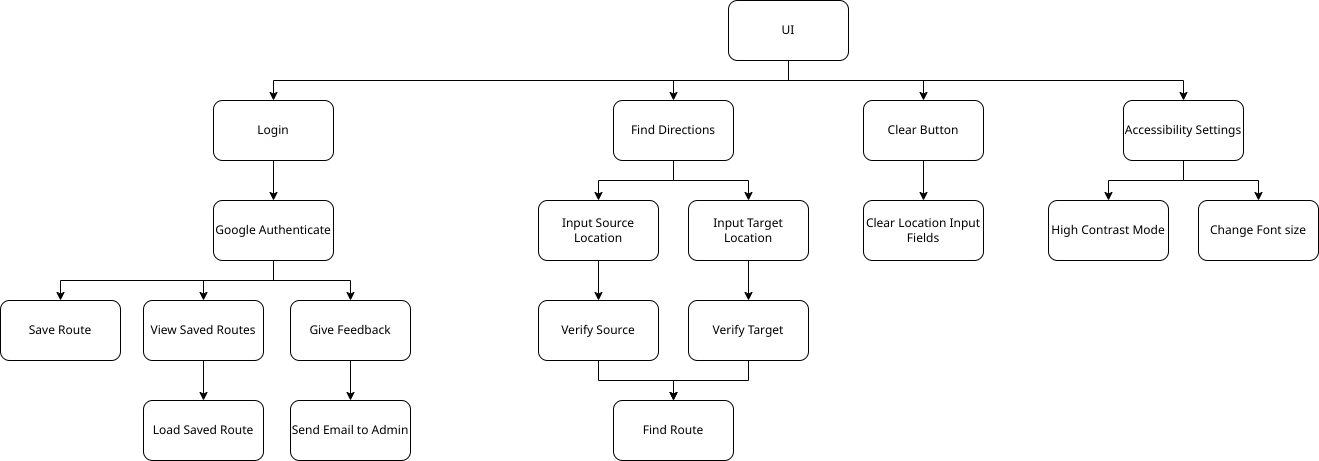

The diagram above was exported from draw.io. Its source (the exported page's mxGraphModel, read from the mxfile embedded in the PNG):
<mxGraphModel dx="1508" dy="577" grid="1" gridSize="10" guides="1" tooltips="1" connect="1" arrows="1" fold="1" page="1" pageScale="1" pageWidth="850" pageHeight="1100" math="0" shadow="0">
  <root>
    <mxCell id="0" />
    <mxCell id="1" parent="0" />
    <mxCell id="Ae6CFwXbM0f7kMj9r7hs-7" style="edgeStyle=orthogonalEdgeStyle;rounded=0;orthogonalLoop=1;jettySize=auto;html=1;exitX=0.5;exitY=1;exitDx=0;exitDy=0;entryX=0.5;entryY=0;entryDx=0;entryDy=0;" parent="1" source="Ae6CFwXbM0f7kMj9r7hs-2" target="Ae6CFwXbM0f7kMj9r7hs-6" edge="1">
      <mxGeometry relative="1" as="geometry" />
    </mxCell>
    <mxCell id="Ae6CFwXbM0f7kMj9r7hs-24" style="edgeStyle=orthogonalEdgeStyle;rounded=0;orthogonalLoop=1;jettySize=auto;html=1;exitX=0.5;exitY=1;exitDx=0;exitDy=0;entryX=0.5;entryY=0;entryDx=0;entryDy=0;" parent="1" source="Ae6CFwXbM0f7kMj9r7hs-2" target="Ae6CFwXbM0f7kMj9r7hs-12" edge="1">
      <mxGeometry relative="1" as="geometry" />
    </mxCell>
    <mxCell id="Ae6CFwXbM0f7kMj9r7hs-26" style="edgeStyle=orthogonalEdgeStyle;rounded=0;orthogonalLoop=1;jettySize=auto;html=1;exitX=0.5;exitY=1;exitDx=0;exitDy=0;entryX=0.5;entryY=0;entryDx=0;entryDy=0;" parent="1" source="Ae6CFwXbM0f7kMj9r7hs-2" target="Ae6CFwXbM0f7kMj9r7hs-17" edge="1">
      <mxGeometry relative="1" as="geometry" />
    </mxCell>
    <mxCell id="Ae6CFwXbM0f7kMj9r7hs-28" style="edgeStyle=orthogonalEdgeStyle;rounded=0;orthogonalLoop=1;jettySize=auto;html=1;exitX=0.5;exitY=1;exitDx=0;exitDy=0;entryX=0.5;entryY=0;entryDx=0;entryDy=0;" parent="1" source="Ae6CFwXbM0f7kMj9r7hs-2" target="Ae6CFwXbM0f7kMj9r7hs-9" edge="1">
      <mxGeometry relative="1" as="geometry" />
    </mxCell>
    <mxCell id="Ae6CFwXbM0f7kMj9r7hs-2" value="UI" style="rounded=1;whiteSpace=wrap;html=1;" parent="1" vertex="1">
      <mxGeometry x="438" width="120" height="60" as="geometry" />
    </mxCell>
    <mxCell id="Ae6CFwXbM0f7kMj9r7hs-48" style="edgeStyle=orthogonalEdgeStyle;rounded=0;orthogonalLoop=1;jettySize=auto;html=1;exitX=0.5;exitY=1;exitDx=0;exitDy=0;entryX=0.5;entryY=0;entryDx=0;entryDy=0;" parent="1" source="Ae6CFwXbM0f7kMj9r7hs-3" target="Ae6CFwXbM0f7kMj9r7hs-46" edge="1">
      <mxGeometry relative="1" as="geometry" />
    </mxCell>
    <mxCell id="Ae6CFwXbM0f7kMj9r7hs-3" value="Verify Target" style="rounded=1;whiteSpace=wrap;html=1;" parent="1" vertex="1">
      <mxGeometry x="398" y="300" width="120" height="60" as="geometry" />
    </mxCell>
    <mxCell id="Ae6CFwXbM0f7kMj9r7hs-34" style="edgeStyle=orthogonalEdgeStyle;rounded=0;orthogonalLoop=1;jettySize=auto;html=1;exitX=0.5;exitY=1;exitDx=0;exitDy=0;entryX=0.5;entryY=0;entryDx=0;entryDy=0;" parent="1" source="Ae6CFwXbM0f7kMj9r7hs-4" target="Ae6CFwXbM0f7kMj9r7hs-11" edge="1">
      <mxGeometry relative="1" as="geometry" />
    </mxCell>
    <mxCell id="Ae6CFwXbM0f7kMj9r7hs-4" value="Input Source Location" style="rounded=1;whiteSpace=wrap;html=1;" parent="1" vertex="1">
      <mxGeometry x="248" y="200" width="120" height="60" as="geometry" />
    </mxCell>
    <mxCell id="Ae6CFwXbM0f7kMj9r7hs-42" style="edgeStyle=orthogonalEdgeStyle;rounded=0;orthogonalLoop=1;jettySize=auto;html=1;exitX=0.5;exitY=1;exitDx=0;exitDy=0;entryX=0.5;entryY=0;entryDx=0;entryDy=0;" parent="1" source="Ae6CFwXbM0f7kMj9r7hs-5" target="Ae6CFwXbM0f7kMj9r7hs-22" edge="1">
      <mxGeometry relative="1" as="geometry" />
    </mxCell>
    <mxCell id="Ae6CFwXbM0f7kMj9r7hs-43" style="edgeStyle=orthogonalEdgeStyle;rounded=0;orthogonalLoop=1;jettySize=auto;html=1;exitX=0.5;exitY=1;exitDx=0;exitDy=0;entryX=0.5;entryY=0;entryDx=0;entryDy=0;" parent="1" source="Ae6CFwXbM0f7kMj9r7hs-5" target="Ae6CFwXbM0f7kMj9r7hs-23" edge="1">
      <mxGeometry relative="1" as="geometry" />
    </mxCell>
    <mxCell id="Ae6CFwXbM0f7kMj9r7hs-45" style="edgeStyle=orthogonalEdgeStyle;rounded=0;orthogonalLoop=1;jettySize=auto;html=1;exitX=0.5;exitY=1;exitDx=0;exitDy=0;entryX=0.5;entryY=0;entryDx=0;entryDy=0;" parent="1" source="Ae6CFwXbM0f7kMj9r7hs-5" target="Ae6CFwXbM0f7kMj9r7hs-44" edge="1">
      <mxGeometry relative="1" as="geometry" />
    </mxCell>
    <mxCell id="Ae6CFwXbM0f7kMj9r7hs-5" value="Google Authenticate" style="rounded=1;whiteSpace=wrap;html=1;" parent="1" vertex="1">
      <mxGeometry x="-77" y="200" width="120" height="60" as="geometry" />
    </mxCell>
    <mxCell id="Ae6CFwXbM0f7kMj9r7hs-8" style="edgeStyle=orthogonalEdgeStyle;rounded=0;orthogonalLoop=1;jettySize=auto;html=1;exitX=0.5;exitY=1;exitDx=0;exitDy=0;entryX=0.5;entryY=0;entryDx=0;entryDy=0;" parent="1" source="Ae6CFwXbM0f7kMj9r7hs-6" target="Ae6CFwXbM0f7kMj9r7hs-5" edge="1">
      <mxGeometry relative="1" as="geometry" />
    </mxCell>
    <mxCell id="Ae6CFwXbM0f7kMj9r7hs-6" value="Login" style="rounded=1;whiteSpace=wrap;html=1;" parent="1" vertex="1">
      <mxGeometry x="-77" y="100" width="120" height="60" as="geometry" />
    </mxCell>
    <mxCell id="Ae6CFwXbM0f7kMj9r7hs-37" style="edgeStyle=orthogonalEdgeStyle;rounded=0;orthogonalLoop=1;jettySize=auto;html=1;exitX=0.5;exitY=1;exitDx=0;exitDy=0;entryX=0.5;entryY=0;entryDx=0;entryDy=0;" parent="1" source="Ae6CFwXbM0f7kMj9r7hs-9" target="Ae6CFwXbM0f7kMj9r7hs-14" edge="1">
      <mxGeometry relative="1" as="geometry" />
    </mxCell>
    <mxCell id="Ae6CFwXbM0f7kMj9r7hs-38" style="edgeStyle=orthogonalEdgeStyle;rounded=0;orthogonalLoop=1;jettySize=auto;html=1;exitX=0.5;exitY=1;exitDx=0;exitDy=0;entryX=0.5;entryY=0;entryDx=0;entryDy=0;" parent="1" source="Ae6CFwXbM0f7kMj9r7hs-9" target="Ae6CFwXbM0f7kMj9r7hs-15" edge="1">
      <mxGeometry relative="1" as="geometry" />
    </mxCell>
    <mxCell id="Ae6CFwXbM0f7kMj9r7hs-9" value="Accessibility Settings" style="rounded=1;whiteSpace=wrap;html=1;" parent="1" vertex="1">
      <mxGeometry x="833" y="100" width="120" height="60" as="geometry" />
    </mxCell>
    <mxCell id="Ae6CFwXbM0f7kMj9r7hs-35" style="edgeStyle=orthogonalEdgeStyle;rounded=0;orthogonalLoop=1;jettySize=auto;html=1;exitX=0.5;exitY=1;exitDx=0;exitDy=0;entryX=0.5;entryY=0;entryDx=0;entryDy=0;" parent="1" source="Ae6CFwXbM0f7kMj9r7hs-10" target="Ae6CFwXbM0f7kMj9r7hs-3" edge="1">
      <mxGeometry relative="1" as="geometry" />
    </mxCell>
    <mxCell id="Ae6CFwXbM0f7kMj9r7hs-10" value="Input Target Location" style="rounded=1;whiteSpace=wrap;html=1;" parent="1" vertex="1">
      <mxGeometry x="398" y="200" width="120" height="60" as="geometry" />
    </mxCell>
    <mxCell id="Ae6CFwXbM0f7kMj9r7hs-47" style="edgeStyle=orthogonalEdgeStyle;rounded=0;orthogonalLoop=1;jettySize=auto;html=1;exitX=0.5;exitY=1;exitDx=0;exitDy=0;entryX=0.5;entryY=0;entryDx=0;entryDy=0;" parent="1" source="Ae6CFwXbM0f7kMj9r7hs-11" target="Ae6CFwXbM0f7kMj9r7hs-46" edge="1">
      <mxGeometry relative="1" as="geometry" />
    </mxCell>
    <mxCell id="Ae6CFwXbM0f7kMj9r7hs-11" value="Verify Source" style="rounded=1;whiteSpace=wrap;html=1;" parent="1" vertex="1">
      <mxGeometry x="248" y="300" width="120" height="60" as="geometry" />
    </mxCell>
    <mxCell id="Ae6CFwXbM0f7kMj9r7hs-32" style="edgeStyle=orthogonalEdgeStyle;rounded=0;orthogonalLoop=1;jettySize=auto;html=1;exitX=0.5;exitY=1;exitDx=0;exitDy=0;entryX=0.5;entryY=0;entryDx=0;entryDy=0;" parent="1" source="Ae6CFwXbM0f7kMj9r7hs-12" target="Ae6CFwXbM0f7kMj9r7hs-4" edge="1">
      <mxGeometry relative="1" as="geometry" />
    </mxCell>
    <mxCell id="Ae6CFwXbM0f7kMj9r7hs-33" style="edgeStyle=orthogonalEdgeStyle;rounded=0;orthogonalLoop=1;jettySize=auto;html=1;exitX=0.5;exitY=1;exitDx=0;exitDy=0;entryX=0.5;entryY=0;entryDx=0;entryDy=0;" parent="1" source="Ae6CFwXbM0f7kMj9r7hs-12" target="Ae6CFwXbM0f7kMj9r7hs-10" edge="1">
      <mxGeometry relative="1" as="geometry" />
    </mxCell>
    <mxCell id="Ae6CFwXbM0f7kMj9r7hs-12" value="Find Directions" style="rounded=1;whiteSpace=wrap;html=1;" parent="1" vertex="1">
      <mxGeometry x="323" y="100" width="120" height="60" as="geometry" />
    </mxCell>
    <mxCell id="Ae6CFwXbM0f7kMj9r7hs-14" value="High Contrast Mode" style="rounded=1;whiteSpace=wrap;html=1;" parent="1" vertex="1">
      <mxGeometry x="758" y="200" width="120" height="60" as="geometry" />
    </mxCell>
    <mxCell id="Ae6CFwXbM0f7kMj9r7hs-15" value="Change Font size" style="rounded=1;whiteSpace=wrap;html=1;" parent="1" vertex="1">
      <mxGeometry x="908" y="200" width="120" height="60" as="geometry" />
    </mxCell>
    <mxCell id="Ae6CFwXbM0f7kMj9r7hs-16" value="Load Saved Route" style="rounded=1;whiteSpace=wrap;html=1;" parent="1" vertex="1">
      <mxGeometry x="-147" y="400" width="120" height="60" as="geometry" />
    </mxCell>
    <mxCell id="Ae6CFwXbM0f7kMj9r7hs-36" style="edgeStyle=orthogonalEdgeStyle;rounded=0;orthogonalLoop=1;jettySize=auto;html=1;exitX=0.5;exitY=1;exitDx=0;exitDy=0;entryX=0.5;entryY=0;entryDx=0;entryDy=0;" parent="1" source="Ae6CFwXbM0f7kMj9r7hs-17" target="Ae6CFwXbM0f7kMj9r7hs-19" edge="1">
      <mxGeometry relative="1" as="geometry" />
    </mxCell>
    <mxCell id="Ae6CFwXbM0f7kMj9r7hs-17" value="Clear Button" style="rounded=1;whiteSpace=wrap;html=1;" parent="1" vertex="1">
      <mxGeometry x="573" y="100" width="120" height="60" as="geometry" />
    </mxCell>
    <mxCell id="Ae6CFwXbM0f7kMj9r7hs-18" value="Send Email to Admin" style="rounded=1;whiteSpace=wrap;html=1;" parent="1" vertex="1">
      <mxGeometry y="400" width="120" height="60" as="geometry" />
    </mxCell>
    <mxCell id="Ae6CFwXbM0f7kMj9r7hs-19" value="Clear Location Input Fields" style="rounded=1;whiteSpace=wrap;html=1;" parent="1" vertex="1">
      <mxGeometry x="573" y="200" width="120" height="60" as="geometry" />
    </mxCell>
    <mxCell id="Ae6CFwXbM0f7kMj9r7hs-39" style="edgeStyle=orthogonalEdgeStyle;rounded=0;orthogonalLoop=1;jettySize=auto;html=1;exitX=0.5;exitY=1;exitDx=0;exitDy=0;entryX=0.5;entryY=0;entryDx=0;entryDy=0;" parent="1" source="Ae6CFwXbM0f7kMj9r7hs-22" target="Ae6CFwXbM0f7kMj9r7hs-16" edge="1">
      <mxGeometry relative="1" as="geometry" />
    </mxCell>
    <mxCell id="Ae6CFwXbM0f7kMj9r7hs-22" value="View Saved Routes" style="rounded=1;whiteSpace=wrap;html=1;" parent="1" vertex="1">
      <mxGeometry x="-147" y="300" width="120" height="60" as="geometry" />
    </mxCell>
    <mxCell id="Ae6CFwXbM0f7kMj9r7hs-40" style="edgeStyle=orthogonalEdgeStyle;rounded=0;orthogonalLoop=1;jettySize=auto;html=1;exitX=0.5;exitY=1;exitDx=0;exitDy=0;entryX=0.5;entryY=0;entryDx=0;entryDy=0;" parent="1" source="Ae6CFwXbM0f7kMj9r7hs-23" target="Ae6CFwXbM0f7kMj9r7hs-18" edge="1">
      <mxGeometry relative="1" as="geometry" />
    </mxCell>
    <mxCell id="Ae6CFwXbM0f7kMj9r7hs-23" value="Give Feedback" style="rounded=1;whiteSpace=wrap;html=1;" parent="1" vertex="1">
      <mxGeometry y="300" width="120" height="60" as="geometry" />
    </mxCell>
    <mxCell id="Ae6CFwXbM0f7kMj9r7hs-44" value="Save Route" style="rounded=1;whiteSpace=wrap;html=1;" parent="1" vertex="1">
      <mxGeometry x="-290" y="300" width="120" height="60" as="geometry" />
    </mxCell>
    <mxCell id="Ae6CFwXbM0f7kMj9r7hs-46" value="Find Route" style="rounded=1;whiteSpace=wrap;html=1;" parent="1" vertex="1">
      <mxGeometry x="323" y="400" width="120" height="60" as="geometry" />
    </mxCell>
  </root>
</mxGraphModel>